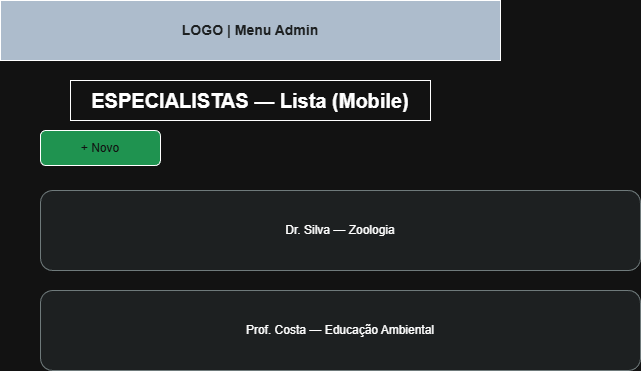

The diagram above was exported from draw.io. Its source (the exported page's mxGraphModel, read from the mxfile embedded in the PNG):
<mxGraphModel dx="1426" dy="743" grid="1" gridSize="10" guides="1" tooltips="1" connect="1" arrows="1" fold="1" page="1" pageScale="1" pageWidth="827" pageHeight="1169" math="0" shadow="0">
  <root>
    <mxCell id="0" />
    <mxCell id="1" parent="0" />
    <mxCell id="1d246d8df0664f0891f6f2c113de167a" parent="1" style="rounded=0;whiteSpace=wrap;html=1;fillColor=#2c3e50;fontColor=#ecf0f1;fontSize=14;fontStyle=1;" value="LOGO | Menu Admin" vertex="1">
      <mxGeometry height="60" width="500" x="80" y="20" as="geometry" />
    </mxCell>
    <mxCell id="a277f8de4f254127804d51008da7d4b9" parent="1" style="rounded=0;whiteSpace=wrap;html=1;fontSize=20;fontStyle=1;align=center;" value="ESPECIALISTAS — Lista (Mobile)" vertex="1">
      <mxGeometry height="40" width="360" x="150" y="100" as="geometry" />
    </mxCell>
    <mxCell id="8db151636a8e43d6b7a27e15a6e4a37a" parent="1" style="rounded=1;whiteSpace=wrap;html=1;fillColor=#27ae60;fontColor=#ffffff;" value="+ Novo" vertex="1">
      <mxGeometry height="35" width="120" x="120" y="150" as="geometry" />
    </mxCell>
    <mxCell id="b357e8f1ab064b7688e867fbc85ebb21" parent="1" style="rounded=1;whiteSpace=wrap;html=1;fillColor=#ecf0f1;strokeColor=#7f8c8d;" value="Dr. Silva — Zoologia" vertex="1">
      <mxGeometry height="80" width="600" x="120" y="210" as="geometry" />
    </mxCell>
    <mxCell id="3ba2b00a23f74f9da10ec9007351735a" parent="1" style="rounded=1;whiteSpace=wrap;html=1;fillColor=#ecf0f1;strokeColor=#7f8c8d;" value="Prof. Costa — Educação Ambiental" vertex="1">
      <mxGeometry height="80" width="600" x="120" y="310" as="geometry" />
    </mxCell>
  </root>
</mxGraphModel>